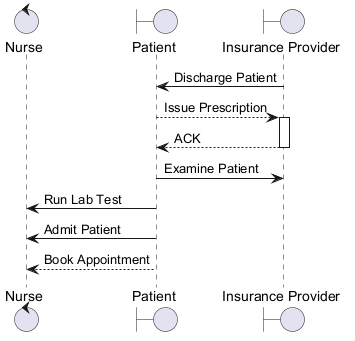

The diagram above was rendered by PlantUML. Its source (embedded in the PNG):
@startuml
skinparam backgroundColor #FFFFFF
skinparam roundCorner 15
control "Nurse" as N
boundary "Patient" as P
boundary "Insurance Provider" as IP
IP -> P : Discharge Patient
P --> IP : Issue Prescription
activate IP
IP --> P : ACK
deactivate IP
P -> IP : Examine Patient
P -> N : Run Lab Test
P -> N : Admit Patient
P --> N : Book Appointment
@enduml